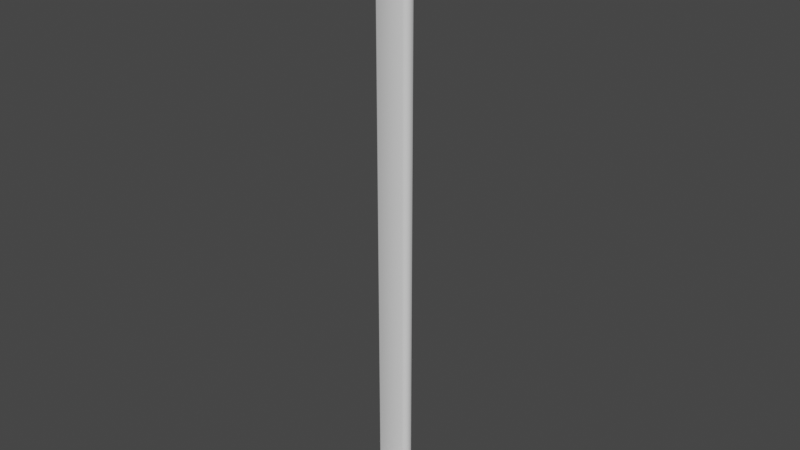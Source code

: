 # Source: divider.blend  (saved by Blender 2.92.15; exported with 4.5.12 LTS)
import bpy
from mathutils import Matrix  # noqa: F401  (used for matrix-valued properties, if any)

bpy.ops.wm.read_factory_settings(use_empty=True)
scene = bpy.context.scene
scene.name = 'Scene'

# ---- materials (node trees are filled in below, after node groups)
mat_atlas_colors = bpy.data.materials.new('atlas_colors')

# ---- node groups
ng_auto_smooth = bpy.data.node_groups.new('Auto Smooth', 'GeometryNodeTree')
_s = ng_auto_smooth.interface.new_socket(name='Geometry', in_out='OUTPUT', socket_type='NodeSocketGeometry')
_s = ng_auto_smooth.interface.new_socket(name='Geometry', in_out='INPUT', socket_type='NodeSocketGeometry')
_s = ng_auto_smooth.interface.new_socket(name='Angle', in_out='INPUT', socket_type='NodeSocketFloat')
_s.subtype = 'ANGLE'
_s.min_value = 0.0
_s.max_value = 3.142
ng_auto_smooth.is_modifier = True
_N = ng_auto_smooth.nodes; _L = ng_auto_smooth.links
n0 = _N.new('NodeGroupOutput'); n0.name = 'Group Output'; n0.location = (480, -100)
n1 = _N.new('NodeGroupInput'); n1.name = 'Group Input'; n1.location = (-420, -300)
n2 = _N.new('NodeGroupInput'); n2.name = 'Group Input.001'; n2.location = (-60, -100)
n3 = _N.new('GeometryNodeSetShadeSmooth'); n3.name = 'Set Shade Smooth'; n3.location = (120, -100)
n3.domain = 'EDGE'
n4 = _N.new('GeometryNodeSetShadeSmooth'); n4.name = 'Set Shade Smooth.001'; n4.location = (300, -100)
n5 = _N.new('GeometryNodeInputMeshEdgeAngle'); n5.name = 'Edge Angle'; n5.location = (-420, -220)
n6 = _N.new('GeometryNodeInputEdgeSmooth'); n6.name = 'Is Edge Smooth'; n6.location = (-60, -160)
n7 = _N.new('GeometryNodeInputShadeSmooth'); n7.name = 'Is Face Smooth'; n7.location = (-240, -340)
n8 = _N.new('FunctionNodeBooleanMath'); n8.name = 'Boolean Math'; n8.location = (-60, -220)
n9 = _N.new('FunctionNodeCompare'); n9.name = 'Compare'; n9.location = (-240, -180)
n9.operation = 'LESS_EQUAL'
_L.new(n5.outputs[0], n9.inputs[0])
_L.new(n4.outputs[0], n0.inputs[0])
_L.new(n1.outputs[1], n9.inputs[1])
_L.new(n9.outputs[0], n8.inputs[0])
_L.new(n7.outputs[0], n8.inputs[1])
_L.new(n2.outputs[0], n3.inputs[0])
_L.new(n6.outputs[0], n3.inputs[1])
_L.new(n3.outputs[0], n4.inputs[0])
_L.new(n8.outputs[0], n3.inputs[2])
n0.is_active_output = True

# ---- material node trees

# ---- world
world_world = bpy.data.worlds.new('World'); scene.world = world_world
world_world.use_nodes = True; world_world.node_tree.nodes.clear()
_N = world_world.node_tree.nodes; _L = world_world.node_tree.links
n0 = _N.new('ShaderNodeOutputWorld'); n0.name = 'World Output'; n0.location = (300, 300)
n1 = _N.new('ShaderNodeBackground'); n1.name = 'Background'; n1.location = (10, 300)
n1.inputs[0].default_value = (0.05088, 0.05088, 0.05088, 1.0)
_L.new(n1.outputs[0], n0.inputs[0])
n0.is_active_output = True
world_world.color = (0.05088, 0.05088, 0.05088)
world_world.use_sun_shadow = False
world_world.sun_shadow_jitter_overblur = 0.0

# ---- meshes
me_divider = bpy.data.meshes.new('divider')
me_divider.from_pydata([(0.009632, 1.281, -0.02297), (-0.009603, 1.281, -0.02297), (-0.005693, 1.281, -0.02657), (1.457e-05, 1.281, -0.02821), (0.01589, 1.281, -0.0003764), (0.0119, 1.281, -0.005537), (0.01135, 1.281, -0.01836), (0.03371, 1.281, 0.004237), (-0.01132, 1.281, -0.01836), (-0.03799, 1.281, 0.01839), (-0.03627, 1.281, 0.023), (-0.01187, 1.281, -0.005615), (-0.01586, 1.281, -0.0003764), (-0.02032, 1.281, 0.001735), (0.03309, 1.281, 0.02621), (0.0377, 1.281, 0.0205), (0.0377, 1.281, 0.009397), (0.02918, 1.281, 0.002126), (0.02034, 1.281, 0.001735), (0.005801, 1.281, -0.02649), (-0.03064, 1.281, 0.02754), (0.02848, 1.281, 0.02793), (-0.03369, 1.281, 0.004237), (-0.03767, 1.281, 0.009397), (-0.02915, 1.281, 0.002048), (0.009632, 0.05997, -0.02297), (-0.009603, 0.05997, -0.02297), (-0.005693, 0.05997, -0.02657), (1.457e-05, 0.05997, -0.02821), (0.01589, 0.05997, -0.0003762), (0.0119, 0.05997, -0.005537), (0.01135, 0.05997, -0.01836), (0.03371, 0.05997, 0.004237), (-0.01132, 0.05997, -0.01836), (-0.03799, 0.05997, 0.01839), (-0.03627, 0.05997, 0.023), (-0.01187, 0.05997, -0.005615), (-0.01586, 0.05997, -0.0003762), (-0.02032, 0.05997, 0.001735), (0.03309, 0.05997, 0.02621), (0.0377, 0.05997, 0.0205), (0.0377, 0.05997, 0.009398), (0.02918, 0.05997, 0.002126), (0.02034, 0.05997, 0.001735), (0.005801, 0.05997, -0.02649), (-0.03064, 0.05997, 0.02754), (0.02848, 0.05997, 0.02793), (-0.03369, 0.05997, 0.004237), (-0.03767, 0.05997, 0.009398), (-0.02915, 0.05997, 0.002048), (0.0, 1.345e-08, 0.1001), (0.03425, 1.264e-08, 0.0941), (0.06436, 1.031e-08, 0.07671), (0.08672, 6.727e-09, 0.05007), (0.09861, 2.336e-09, 0.01739), (0.09861, -2.336e-09, -0.01739), (0.08672, -6.727e-09, -0.05007), (0.06436, -1.031e-08, -0.07671), (0.03425, -1.264e-08, -0.0941), (1.512e-08, -1.345e-08, -0.1001), (-0.03425, -1.264e-08, -0.0941), (-0.06436, -1.031e-08, -0.07671), (-0.08672, -6.727e-09, -0.05007), (-0.09861, -2.336e-09, -0.01739), (-0.09861, 2.336e-09, 0.01739), (-0.08672, 6.727e-09, 0.05007), (-0.06436, 1.031e-08, 0.07671), (-0.03425, 1.264e-08, 0.09409), (0.0, 0.01009, 0.1001), (0.03425, 0.01009, 0.0941), (0.06436, 0.01009, 0.07671), (0.08672, 0.01009, 0.05007), (0.09861, 0.01009, 0.01739), (0.09861, 0.01009, -0.01739), (0.08672, 0.01009, -0.05007), (0.06436, 0.01009, -0.07671), (0.03425, 0.01009, -0.0941), (1.512e-08, 0.01009, -0.1001), (-0.03425, 0.01009, -0.0941), (-0.06436, 0.01009, -0.07671), (-0.08672, 0.01009, -0.05007), (-0.09861, 0.01009, -0.01739), (-0.09861, 0.01009, 0.01739), (-0.08672, 0.01009, 0.05007), (-0.06436, 0.01009, 0.07671), (-0.03425, 0.01009, 0.09409), (-1.505e-09, 0.05997, 0.05159), (0.01764, 0.05997, 0.04848), (0.03316, 0.05997, 0.03952), (0.04468, 0.05997, 0.02579), (0.05081, 0.05997, 0.008958), (0.05081, 0.05997, -0.008958), (0.04468, 0.05997, -0.02579), (0.03316, 0.05997, -0.03952), (0.01764, 0.05997, -0.04848), (6.285e-09, 0.05997, -0.05159), (-0.01764, 0.05997, -0.04848), (-0.03316, 0.05997, -0.03952), (-0.04468, 0.05997, -0.02579), (-0.05081, 0.05997, -0.008958), (-0.05081, 0.05997, 0.008958), (-0.04468, 0.05997, 0.02579), (-0.03316, 0.05997, 0.03952), (-0.01764, 0.05997, 0.04848), (0.0377, 1.255, 0.0205), (0.03309, 1.255, 0.02621), (0.02848, 1.255, 0.02793), (-0.03064, 1.255, 0.02754), (0.01135, 1.255, -0.01836), (0.0119, 1.255, -0.005537), (0.02034, 1.255, 0.001735), (0.02918, 1.255, 0.002126), (-0.02915, 1.255, 0.002048), (-0.02032, 1.255, 0.001735), (-0.03627, 1.255, 0.023), (-0.03799, 1.255, 0.01839), (-0.01586, 1.255, -0.0003764), (-0.01132, 1.255, -0.01836), (-0.009603, 1.255, -0.02297), (-0.01187, 1.255, -0.005615), (0.01589, 1.255, -0.0003764), (0.03371, 1.255, 0.004237), (-0.03369, 1.255, 0.004237), (-0.03767, 1.255, 0.009397), (0.0377, 1.255, 0.009397), (1.457e-05, 1.255, -0.02821), (-0.005693, 1.255, -0.02657), (0.005801, 1.255, -0.02649), (0.009632, 1.255, -0.02297), (0.0377, 1.158, 0.0205), (0.02848, 1.158, 0.02793), (0.01135, 1.158, -0.01836), (0.02034, 1.158, 0.001735), (-0.02915, 1.158, 0.002048), (-0.03627, 1.158, 0.023), (-0.01132, 1.158, -0.01836), (-0.01187, 1.158, -0.005615), (0.01589, 1.158, -0.0003764), (-0.03369, 1.158, 0.004237), (-0.03767, 1.158, 0.009397), (0.0377, 1.158, 0.009397), (1.457e-05, 1.158, -0.02821), (0.005801, 1.158, -0.02649), (0.03309, 1.158, 0.02621), (-0.03064, 1.158, 0.02754), (0.0119, 1.158, -0.005537), (0.02918, 1.158, 0.002126), (-0.02032, 1.158, 0.001735), (-0.03799, 1.158, 0.01839), (-0.01586, 1.158, -0.0003764), (-0.009603, 1.158, -0.02297), (0.03371, 1.158, 0.004237), (-0.005693, 1.158, -0.02657), (0.009632, 1.158, -0.02297), (0.0377, 1.131, 0.0205), (0.02848, 1.131, 0.02793), (0.01135, 1.131, -0.01836), (0.02034, 1.131, 0.001735), (-0.02915, 1.131, 0.002048), (-0.03627, 1.131, 0.023), (-0.01132, 1.131, -0.01836), (-0.01187, 1.131, -0.005615), (0.01589, 1.131, -0.0003764), (-0.03369, 1.131, 0.004237), (-0.03767, 1.131, 0.009397), (0.0377, 1.131, 0.009397), (1.457e-05, 1.131, -0.02821), (0.005801, 1.131, -0.02649), (0.03309, 1.131, 0.02621), (-0.03064, 1.131, 0.02754), (0.0119, 1.131, -0.005537), (0.02918, 1.131, 0.002126), (-0.02032, 1.131, 0.001735), (-0.03799, 1.131, 0.01839), (-0.01586, 1.131, -0.0003764), (-0.009603, 1.131, -0.02297), (0.03371, 1.131, 0.004237), (-0.005693, 1.131, -0.02657), (0.009632, 1.131, -0.02297), (0.0377, 1.055, 0.0205), (0.02848, 1.055, 0.02793), (0.01135, 1.055, -0.01836), (0.02034, 1.055, 0.001735), (-0.02915, 1.055, 0.002048), (-0.03627, 1.055, 0.023), (-0.01132, 1.055, -0.01836), (-0.01187, 1.055, -0.005615), (0.01589, 1.055, -0.0003764), (-0.03369, 1.055, 0.004237), (-0.03767, 1.055, 0.009397), (0.0377, 1.055, 0.009397), (1.457e-05, 1.055, -0.02821), (0.005801, 1.055, -0.02649), (0.03309, 1.055, 0.02621), (-0.03064, 1.055, 0.02754), (0.0119, 1.055, -0.005537), (0.02918, 1.055, 0.002126), (-0.02032, 1.055, 0.001735), (-0.03799, 1.055, 0.01839), (-0.01586, 1.055, -0.0003764), (-0.009603, 1.055, -0.02297), (0.03371, 1.055, 0.004237), (-0.005693, 1.055, -0.02657), (0.009632, 1.055, -0.02297)], [], [(193, 179, 40, 39), (194, 180, 46, 45), (195, 181, 31, 30), (196, 182, 43, 42), (197, 183, 49, 38), (198, 184, 35, 34), (199, 197, 38, 37), (184, 194, 45, 35), (200, 185, 33, 26), (185, 186, 36, 33), (180, 193, 39, 46), (182, 187, 29, 43), (187, 195, 30, 29), (201, 196, 42, 32), (183, 188, 47, 49), (188, 189, 48, 47), (179, 190, 41, 40), (202, 191, 28, 27), (190, 201, 32, 41), (200, 202, 27, 26), (203, 192, 44, 25), (186, 199, 37, 36), (192, 191, 28, 44), (203, 181, 31, 25), (189, 198, 34, 48), (22, 24, 13, 12, 11, 8, 1, 2, 3, 19, 0, 6, 5, 4, 18, 17, 7, 16, 15, 14, 21, 20, 10, 9, 23), (61, 60, 78, 79), (54, 53, 71, 72), (62, 61, 79, 80), (55, 54, 72, 73), (63, 62, 80, 81), (56, 55, 73, 74), (64, 63, 81, 82), (57, 56, 74, 75), (65, 64, 82, 83), (58, 57, 75, 76), (51, 50, 68, 69), (66, 65, 83, 84), (59, 58, 76, 77), (52, 51, 69, 70), (67, 66, 84, 85), (60, 59, 77, 78), (53, 52, 70, 71), (50, 67, 85, 68), (83, 82, 100, 101), (76, 75, 93, 94), (69, 68, 86, 87), (84, 83, 101, 102), (77, 76, 94, 95), (70, 69, 87, 88), (85, 84, 102, 103), (78, 77, 95, 96), (71, 70, 88, 89), (68, 85, 103, 86), (79, 78, 96, 97), (72, 71, 89, 90), (80, 79, 97, 98), (73, 72, 90, 91), (81, 80, 98, 99), (74, 73, 91, 92), (82, 81, 99, 100), (75, 74, 92, 93), (87, 86, 103, 102, 101, 100, 99, 98, 97, 96, 95, 94, 93, 92, 91, 90, 89, 88), (23, 9, 115, 123), (0, 6, 108, 128), (19, 3, 125, 127), (11, 12, 116, 119), (0, 19, 127, 128), (1, 2, 126, 118), (16, 7, 121, 124), (2, 3, 125, 126), (15, 16, 124, 104), (22, 23, 123, 122), (24, 22, 122, 112), (7, 17, 111, 121), (4, 5, 109, 120), (18, 4, 120, 110), (21, 14, 105, 106), (8, 11, 119, 117), (1, 8, 117, 118), (10, 20, 107, 114), (12, 13, 113, 116), (9, 10, 114, 115), (13, 24, 112, 113), (17, 18, 110, 111), (5, 6, 108, 109), (20, 21, 106, 107), (14, 15, 104, 105), (123, 115, 148, 139), (128, 108, 131, 153), (127, 125, 141, 142), (119, 116, 149, 136), (128, 127, 142, 153), (118, 126, 152, 150), (124, 121, 151, 140), (126, 125, 141, 152), (104, 124, 140, 129), (122, 123, 139, 138), (112, 122, 138, 133), (121, 111, 146, 151), (120, 109, 145, 137), (110, 120, 137, 132), (106, 105, 143, 130), (117, 119, 136, 135), (118, 117, 135, 150), (114, 107, 144, 134), (116, 113, 147, 149), (115, 114, 134, 148), (113, 112, 133, 147), (111, 110, 132, 146), (109, 108, 131, 145), (107, 106, 130, 144), (105, 104, 129, 143), (139, 148, 173, 164), (153, 131, 156, 178), (142, 141, 166, 167), (136, 149, 174, 161), (153, 142, 167, 178), (150, 152, 177, 175), (140, 151, 176, 165), (152, 141, 166, 177), (129, 140, 165, 154), (138, 139, 164, 163), (133, 138, 163, 158), (151, 146, 171, 176), (137, 145, 170, 162), (132, 137, 162, 157), (130, 143, 168, 155), (135, 136, 161, 160), (150, 135, 160, 175), (134, 144, 169, 159), (149, 147, 172, 174), (148, 134, 159, 173), (147, 133, 158, 172), (146, 132, 157, 171), (145, 131, 156, 170), (144, 130, 155, 169), (143, 129, 154, 168), (164, 173, 198, 189), (178, 156, 181, 203), (167, 166, 191, 192), (161, 174, 199, 186), (178, 167, 192, 203), (175, 177, 202, 200), (165, 176, 201, 190), (177, 166, 191, 202), (154, 165, 190, 179), (163, 164, 189, 188), (158, 163, 188, 183), (176, 171, 196, 201), (162, 170, 195, 187), (157, 162, 187, 182), (155, 168, 193, 180), (160, 161, 186, 185), (175, 160, 185, 200), (159, 169, 194, 184), (174, 172, 197, 199), (173, 159, 184, 198), (172, 158, 183, 197), (171, 157, 182, 196), (170, 156, 181, 195), (169, 155, 180, 194), (168, 154, 179, 193)])
me_divider.polygons.foreach_set('use_smooth', [True] * 163)
_k = set([(0, 6), (0, 19), (1, 2), (1, 8), (2, 3), (3, 19), (4, 5), (4, 18), (5, 6), (7, 16), (7, 17), (8, 11), (9, 10), (9, 23), (10, 20), (11, 12), (12, 13), (13, 24), (14, 15), (14, 21), (15, 16), (17, 18), (20, 21), (22, 23), (22, 24), (68, 69), (68, 85), (69, 70), (70, 71), (71, 72), (72, 73), (73, 74), (74, 75), (75, 76), (76, 77), (77, 78), (78, 79), (79, 80), (80, 81), (81, 82), (82, 83), (83, 84), (84, 85), (86, 87), (86, 103), (87, 88), (88, 89), (89, 90), (90, 91), (91, 92), (92, 93), (93, 94), (94, 95), (95, 96), (96, 97), (97, 98), (98, 99), (99, 100), (100, 101), (101, 102), (102, 103)])
me_divider.attributes.new('sharp_edge', 'BOOLEAN', 'EDGE').data.foreach_set('value', [ (min(e.vertices), max(e.vertices)) in _k for e in me_divider.edges])
_uv = me_divider.uv_layers.new(name='UVMap')
_uv.uv.foreach_set('vector', [0.6493, 0.02746, 0.6491, 0.02745, 0.6491, 0.01119, 0.6493, 0.0112, 0.6506, 0.02746, 0.6496, 0.02746, 0.6496, 0.0112, 0.6506, 0.0112, 0.6474, 0.02744, 0.6471, 0.02744, 0.6471, 0.01117, 0.6474, 0.01118, 0.6482, 0.02745, 0.6479, 0.02744, 0.6479, 0.01118, 0.6482, 0.01119, 0.6523, 0.02748, 0.652, 0.02748, 0.652, 0.01122, 0.6523, 0.01122, 0.6512, 0.02747, 0.6509, 0.02746, 0.6509, 0.0112, 0.6512, 0.01121, 0.6526, 0.02748, 0.6523, 0.02748, 0.6523, 0.01122, 0.6526, 0.01122, 0.6509, 0.02746, 0.6506, 0.02746, 0.6506, 0.0112, 0.6509, 0.0112, 0.6534, 0.02749, 0.6531, 0.02749, 0.6531, 0.01123, 0.6534, 0.01123, 0.6531, 0.02749, 0.6529, 0.02749, 0.6529, 0.01122, 0.6531, 0.01123, 0.6496, 0.02746, 0.6493, 0.02746, 0.6493, 0.0112, 0.6496, 0.0112, 0.6479, 0.02744, 0.6476, 0.02744, 0.6476, 0.01118, 0.6479, 0.01118, 0.6476, 0.02744, 0.6474, 0.02744, 0.6474, 0.01118, 0.6476, 0.01118, 0.6485, 0.02745, 0.6482, 0.02745, 0.6482, 0.01119, 0.6485, 0.01119, 0.652, 0.02748, 0.6517, 0.02747, 0.6517, 0.01121, 0.652, 0.01122, 0.6517, 0.02747, 0.6514, 0.02747, 0.6514, 0.01121, 0.6517, 0.01121, 0.6491, 0.02745, 0.6488, 0.02745, 0.6488, 0.01119, 0.6491, 0.01119, 0.6537, 0.02749, 0.654, 0.02749, 0.654, 0.01122, 0.6537, 0.01123, 0.6488, 0.02745, 0.6485, 0.02745, 0.6485, 0.01119, 0.6488, 0.01119, 0.6534, 0.02749, 0.6537, 0.02749, 0.6537, 0.01123, 0.6534, 0.01123, 0.6468, 0.02744, 0.6465, 0.02743, 0.6465, 0.01117, 0.6468, 0.01118, 0.6529, 0.02749, 0.6526, 0.02748, 0.6526, 0.01122, 0.6529, 0.01122, 0.6465, 0.02743, 0.6462, 0.02743, 0.6462, 0.01117, 0.6465, 0.01117, 0.6468, 0.02744, 0.6471, 0.02744, 0.6471, 0.01117, 0.6468, 0.01118, 0.6514, 0.02747, 0.6512, 0.02747, 0.6512, 0.01121, 0.6514, 0.01121, 0.6573, 0.0231, 0.6573, 0.02321, 0.6571, 0.02336, 0.6571, 0.02346, 0.6571, 0.02362, 0.6573, 0.02385, 0.6573, 0.02396, 0.6573, 0.02409, 0.6572, 0.02421, 0.6571, 0.02427, 0.657, 0.02427, 0.6569, 0.02421, 0.6567, 0.02399, 0.6565, 0.02396, 0.6564, 0.024, 0.6562, 0.02413, 0.6561, 0.02416, 0.656, 0.02413, 0.6558, 0.02394, 0.6558, 0.02376, 0.6558, 0.02366, 0.6569, 0.02273, 0.6571, 0.02273, 0.6572, 0.02278, 0.6573, 0.02295, 0.6596, 0.02438, 0.6596, 0.02521, 0.6594, 0.02521, 0.6594, 0.02438, 0.6596, 0.0153, 0.6596, 0.01612, 0.6594, 0.01612, 0.6594, 0.0153, 0.6596, 0.02356, 0.6596, 0.02438, 0.6594, 0.02438, 0.6594, 0.02356, 0.6596, 0.01447, 0.6596, 0.0153, 0.6594, 0.0153, 0.6594, 0.01447, 0.6596, 0.02273, 0.6596, 0.02356, 0.6594, 0.02356, 0.6594, 0.02273, 0.6596, 0.01365, 0.6596, 0.01447, 0.6594, 0.01447, 0.6594, 0.01365, 0.6596, 0.02191, 0.6596, 0.02273, 0.6594, 0.02273, 0.6594, 0.02191, 0.6596, 0.01282, 0.6596, 0.01365, 0.6594, 0.01365, 0.6594, 0.01282, 0.6596, 0.02108, 0.6596, 0.02191, 0.6594, 0.02191, 0.6594, 0.02108, 0.6596, 0.012, 0.6596, 0.01282, 0.6594, 0.01282, 0.6594, 0.012, 0.6596, 0.01778, 0.6596, 0.0186, 0.6594, 0.0186, 0.6594, 0.01778, 0.6596, 0.02025, 0.6596, 0.02108, 0.6594, 0.02108, 0.6594, 0.02025, 0.6596, 0.01117, 0.6596, 0.012, 0.6594, 0.012, 0.6594, 0.01117, 0.6596, 0.01695, 0.6596, 0.01778, 0.6594, 0.01778, 0.6594, 0.01695, 0.6596, 0.01943, 0.6596, 0.02025, 0.6594, 0.02025, 0.6594, 0.01943, 0.6596, 0.02521, 0.6596, 0.02603, 0.6594, 0.02603, 0.6594, 0.02521, 0.6596, 0.01612, 0.6596, 0.01695, 0.6594, 0.01695, 0.6594, 0.01612, 0.6596, 0.0186, 0.6596, 0.01943, 0.6594, 0.01943, 0.6594, 0.0186, 0.6549, 0.01229, 0.6555, 0.01174, 0.6564, 0.01311, 0.6561, 0.01339, 0.6586, 0.01773, 0.6578, 0.01794, 0.6576, 0.0163, 0.658, 0.01619, 0.6541, 0.01538, 0.654, 0.01456, 0.6557, 0.01456, 0.6557, 0.01498, 0.6544, 0.01297, 0.6549, 0.01229, 0.6561, 0.01339, 0.6559, 0.01374, 0.6594, 0.01734, 0.6586, 0.01773, 0.658, 0.01619, 0.6584, 0.01599, 0.6544, 0.01615, 0.6541, 0.01538, 0.6557, 0.01498, 0.6559, 0.01538, 0.6541, 0.01374, 0.6544, 0.01297, 0.6559, 0.01374, 0.6557, 0.01414, 0.6586, 0.01138, 0.6594, 0.01177, 0.6584, 0.01312, 0.658, 0.01292, 0.6549, 0.01683, 0.6544, 0.01615, 0.6559, 0.01538, 0.6561, 0.01573, 0.654, 0.01456, 0.6541, 0.01374, 0.6557, 0.01414, 0.6557, 0.01456, 0.6578, 0.01118, 0.6586, 0.01138, 0.658, 0.01292, 0.6576, 0.01282, 0.6555, 0.01737, 0.6549, 0.01683, 0.6561, 0.01573, 0.6564, 0.01601, 0.657, 0.01117, 0.6578, 0.01118, 0.6576, 0.01282, 0.6572, 0.01281, 0.6562, 0.01775, 0.6555, 0.01737, 0.6564, 0.01601, 0.6568, 0.0162, 0.6562, 0.01136, 0.657, 0.01117, 0.6572, 0.01281, 0.6568, 0.01291, 0.657, 0.01794, 0.6562, 0.01775, 0.6568, 0.0162, 0.6572, 0.0163, 0.6555, 0.01174, 0.6562, 0.01136, 0.6568, 0.01291, 0.6564, 0.01311, 0.6578, 0.01794, 0.657, 0.01794, 0.6572, 0.0163, 0.6576, 0.0163, 0.6558, 0.02171, 0.6558, 0.02128, 0.6559, 0.02088, 0.6562, 0.02056, 0.6566, 0.02034, 0.657, 0.02027, 0.6574, 0.02034, 0.6578, 0.02056, 0.6581, 0.02088, 0.6582, 0.02128, 0.6582, 0.02171, 0.6581, 0.02211, 0.6578, 0.02243, 0.6574, 0.02265, 0.657, 0.02272, 0.6566, 0.02265, 0.6562, 0.02243, 0.6559, 0.02211, 0.6602, 0.01797, 0.6602, 0.01819, 0.6596, 0.01819, 0.6596, 0.01797, 0.6602, 0.02161, 0.6602, 0.02149, 0.6596, 0.02149, 0.6596, 0.02161, 0.6602, 0.02173, 0.6602, 0.02188, 0.6596, 0.02188, 0.6596, 0.02173, 0.6602, 0.01721, 0.6602, 0.01737, 0.6596, 0.01737, 0.6596, 0.01721, 0.6602, 0.02161, 0.6602, 0.02173, 0.6596, 0.02173, 0.6596, 0.02161, 0.6602, 0.01679, 0.6602, 0.01667, 0.6596, 0.01667, 0.6596, 0.01679, 0.6602, 0.02043, 0.6602, 0.02059, 0.6596, 0.02059, 0.6596, 0.02043, 0.6602, 0.01667, 0.6602, 0.01653, 0.6596, 0.01653, 0.6596, 0.01667, 0.6602, 0.02017, 0.6602, 0.02043, 0.6596, 0.02043, 0.6596, 0.02017, 0.6602, 0.01782, 0.6602, 0.01797, 0.6596, 0.01797, 0.6596, 0.01782, 0.6602, 0.0177, 0.6602, 0.01782, 0.6596, 0.01782, 0.6596, 0.0177, 0.6602, 0.02059, 0.6602, 0.02071, 0.6596, 0.02071, 0.6596, 0.02059, 0.6602, 0.02103, 0.6602, 0.02119, 0.6596, 0.02119, 0.6596, 0.02103, 0.6602, 0.02092, 0.6602, 0.02103, 0.6596, 0.02103, 0.6596, 0.02092, 0.6602, 0.01988, 0.6602, 0.01999, 0.6596, 0.01999, 0.6596, 0.01988, 0.6602, 0.01691, 0.6602, 0.01721, 0.6596, 0.01721, 0.6596, 0.01691, 0.6602, 0.01679, 0.6602, 0.01691, 0.6596, 0.01691, 0.6596, 0.01679, 0.6602, 0.0183, 0.6602, 0.01847, 0.6596, 0.01847, 0.6596, 0.0183, 0.6602, 0.01737, 0.6602, 0.01749, 0.6596, 0.01749, 0.6596, 0.01737, 0.6602, 0.01819, 0.6602, 0.0183, 0.6596, 0.0183, 0.6596, 0.01819, 0.6602, 0.01749, 0.6602, 0.0177, 0.6596, 0.0177, 0.6596, 0.01749, 0.6602, 0.02071, 0.6602, 0.02092, 0.6596, 0.02092, 0.6596, 0.02071, 0.6602, 0.02119, 0.6602, 0.02149, 0.6596, 0.02149, 0.6596, 0.02119, 0.6602, 0.01847, 0.6602, 0.01988, 0.6596, 0.01988, 0.6596, 0.01847, 0.6602, 0.01999, 0.6602, 0.02017, 0.6596, 0.02017, 0.6596, 0.01999, 0.8412, 0.009691, 0.8417, 0.009691, 0.8417, 0.01467, 0.8412, 0.01467, 0.849, 0.009691, 0.8488, 0.009691, 0.8488, 0.01467, 0.849, 0.01467, 0.8493, 0.009691, 0.8496, 0.009691, 0.8496, 0.01467, 0.8493, 0.01467, 0.8396, 0.009691, 0.8399, 0.009691, 0.8399, 0.01467, 0.8396, 0.01467, 0.849, 0.009691, 0.8493, 0.009691, 0.8493, 0.01467, 0.849, 0.01467, 0.8387, 0.009691, 0.8384, 0.009691, 0.8384, 0.01467, 0.8387, 0.01467, 0.8465, 0.009691, 0.8468, 0.009691, 0.8468, 0.01467, 0.8465, 0.01467, 0.8384, 0.009691, 0.8381, 0.009691, 0.8381, 0.01467, 0.8384, 0.01467, 0.8459, 0.009691, 0.8465, 0.009691, 0.8465, 0.01467, 0.8459, 0.01467, 0.8409, 0.009691, 0.8412, 0.009691, 0.8412, 0.01467, 0.8409, 0.01467, 0.8406, 0.009691, 0.8409, 0.009691, 0.8409, 0.01467, 0.8406, 0.01467, 0.8468, 0.009691, 0.8471, 0.009691, 0.8471, 0.01467, 0.8468, 0.01467, 0.8478, 0.009691, 0.8481, 0.009691, 0.8481, 0.01467, 0.8478, 0.01467, 0.8476, 0.009691, 0.8478, 0.009691, 0.8478, 0.01467, 0.8476, 0.01467, 0.8453, 0.009691, 0.8456, 0.009691, 0.8456, 0.01467, 0.8453, 0.01467, 0.8389, 0.009691, 0.8396, 0.009691, 0.8396, 0.01467, 0.8389, 0.01467, 0.8387, 0.009691, 0.8389, 0.009691, 0.8389, 0.01467, 0.8387, 0.01467, 0.8419, 0.009691, 0.8423, 0.009691, 0.8423, 0.01467, 0.8419, 0.01467, 0.8399, 0.009691, 0.8402, 0.009691, 0.8402, 0.01467, 0.8399, 0.01467, 0.8417, 0.009691, 0.8419, 0.009691, 0.8419, 0.01467, 0.8417, 0.01467, 0.8402, 0.009691, 0.8406, 0.009691, 0.8406, 0.01467, 0.8402, 0.01467, 0.8471, 0.009691, 0.8476, 0.009691, 0.8476, 0.01467, 0.8471, 0.01467, 0.8481, 0.009691, 0.8488, 0.009691, 0.8488, 0.01467, 0.8481, 0.01467, 0.8423, 0.009691, 0.8453, 0.009691, 0.8453, 0.01467, 0.8423, 0.01467, 0.8456, 0.009691, 0.8459, 0.009691, 0.8459, 0.01467, 0.8456, 0.01467, 0.6603, 0.01262, 0.6603, 0.01283, 0.6596, 0.01283, 0.6596, 0.01262, 0.6603, 0.01625, 0.6603, 0.01614, 0.6596, 0.01614, 0.6596, 0.01625, 0.6603, 0.01638, 0.6603, 0.01652, 0.6596, 0.01652, 0.6596, 0.01638, 0.6603, 0.01186, 0.6603, 0.01201, 0.6596, 0.01201, 0.6596, 0.01186, 0.6603, 0.01625, 0.6603, 0.01638, 0.6596, 0.01638, 0.6596, 0.01625, 0.6603, 0.01144, 0.6603, 0.01131, 0.6596, 0.01131, 0.6596, 0.01144, 0.6603, 0.01508, 0.6603, 0.01523, 0.6596, 0.01523, 0.6596, 0.01508, 0.6603, 0.01131, 0.6603, 0.01117, 0.6596, 0.01117, 0.6596, 0.01131, 0.6603, 0.01481, 0.6603, 0.01508, 0.6596, 0.01508, 0.6596, 0.01481, 0.6603, 0.01246, 0.6603, 0.01262, 0.6596, 0.01262, 0.6596, 0.01246, 0.6603, 0.01234, 0.6603, 0.01246, 0.6596, 0.01246, 0.6596, 0.01234, 0.6603, 0.01523, 0.6603, 0.01535, 0.6596, 0.01535, 0.6596, 0.01523, 0.6603, 0.01568, 0.6603, 0.01583, 0.6596, 0.01583, 0.6596, 0.01568, 0.6603, 0.01556, 0.6603, 0.01568, 0.6596, 0.01568, 0.6596, 0.01556, 0.6603, 0.01452, 0.6603, 0.01464, 0.6596, 0.01464, 0.6596, 0.01452, 0.6603, 0.01155, 0.6603, 0.01186, 0.6596, 0.01186, 0.6596, 0.01155, 0.6603, 0.01144, 0.6603, 0.01155, 0.6596, 0.01155, 0.6596, 0.01144, 0.6603, 0.01295, 0.6603, 0.01312, 0.6596, 0.01312, 0.6596, 0.01295, 0.6603, 0.01201, 0.6603, 0.01213, 0.6596, 0.01213, 0.6596, 0.01201, 0.6603, 0.01283, 0.6603, 0.01295, 0.6596, 0.01295, 0.6596, 0.01283, 0.6603, 0.01213, 0.6603, 0.01234, 0.6596, 0.01234, 0.6596, 0.01213, 0.6603, 0.01535, 0.6603, 0.01556, 0.6596, 0.01556, 0.6596, 0.01535, 0.6603, 0.01583, 0.6603, 0.01614, 0.6596, 0.01614, 0.6596, 0.01583, 0.6603, 0.01312, 0.6603, 0.01452, 0.6596, 0.01452, 0.6596, 0.01312, 0.6603, 0.01464, 0.6603, 0.01481, 0.6596, 0.01481, 0.6596, 0.01464, 0.8381, 0.0231, 0.8381, 0.02264, 0.8419, 0.02264, 0.8419, 0.0231, 0.8381, 0.01526, 0.8381, 0.01552, 0.8419, 0.01552, 0.8419, 0.01526, 0.8381, 0.015, 0.8381, 0.01469, 0.8419, 0.01469, 0.8419, 0.015, 0.8381, 0.02474, 0.8381, 0.0244, 0.8419, 0.0244, 0.8419, 0.02474, 0.8381, 0.01526, 0.8381, 0.015, 0.8419, 0.015, 0.8419, 0.01526, 0.8381, 0.02564, 0.8381, 0.02591, 0.8419, 0.02591, 0.8419, 0.02564, 0.8381, 0.0178, 0.8381, 0.01747, 0.8419, 0.01747, 0.8419, 0.0178, 0.8381, 0.02591, 0.8381, 0.02622, 0.8419, 0.02622, 0.8419, 0.02591, 0.8381, 0.01837, 0.8381, 0.0178, 0.8419, 0.0178, 0.8419, 0.01837, 0.8381, 0.02344, 0.8381, 0.0231, 0.8419, 0.0231, 0.8419, 0.02344, 0.8381, 0.0237, 0.8381, 0.02344, 0.8419, 0.02344, 0.8419, 0.0237, 0.8381, 0.01747, 0.8381, 0.01721, 0.8419, 0.01721, 0.8419, 0.01747, 0.8381, 0.01651, 0.8381, 0.01617, 0.8419, 0.01617, 0.8419, 0.01651, 0.8381, 0.01676, 0.8381, 0.01651, 0.8419, 0.01651, 0.8419, 0.01676, 0.8381, 0.019, 0.8381, 0.01874, 0.8419, 0.01874, 0.8419, 0.019, 0.8381, 0.02539, 0.8381, 0.02474, 0.8419, 0.02474, 0.8419, 0.02539, 0.8381, 0.02564, 0.8381, 0.02539, 0.8419, 0.02539, 0.8419, 0.02564, 0.8381, 0.02239, 0.8381, 0.02202, 0.8419, 0.02202, 0.8419, 0.02239, 0.8381, 0.0244, 0.8381, 0.02415, 0.8419, 0.02415, 0.8419, 0.0244, 0.8381, 0.02264, 0.8381, 0.02239, 0.8419, 0.02239, 0.8419, 0.02264, 0.8381, 0.02415, 0.8381, 0.0237, 0.8419, 0.0237, 0.8419, 0.02415, 0.8381, 0.01721, 0.8381, 0.01676, 0.8419, 0.01676, 0.8419, 0.01721, 0.8381, 0.01617, 0.8381, 0.01552, 0.8419, 0.01552, 0.8419, 0.01617, 0.8381, 0.02202, 0.8381, 0.019, 0.8419, 0.019, 0.8419, 0.02202, 0.8381, 0.01874, 0.8381, 0.01837, 0.8419, 0.01837, 0.8419, 0.01874])
me_divider.materials.append(mat_atlas_colors)
me_divider.use_remesh_fix_poles = True
me_divider.use_remesh_preserve_attributes = False
me_divider.use_mirror_vertex_groups = False
me_divider.update()

# ---- objects
ob_divider = bpy.data.objects.new('divider', me_divider)

# ---- transforms, parenting, visibility, modifiers, constraints
ob_divider.location = (0.0, 0.0, 0.0)
ob_divider.rotation_mode = 'QUATERNION'
ob_divider.rotation_quaternion = (0.7071, 0.7071, 0.0, 0.0)
ob_divider.lineart.crease_threshold = 0.0
_m = ob_divider.modifiers.new('Auto Smooth', 'NODES')
_m.node_group = ng_auto_smooth
_gi = [s.identifier for s in ng_auto_smooth.interface.items_tree if s.item_type == 'SOCKET' and s.in_out == 'INPUT']
_m[_gi[1]] = 1.047  # Angle

# ---- collection membership
scene.collection.objects.link(ob_divider)

# ---- scene / render settings (as saved in the file)
scene.frame_start = 1; scene.frame_end = 250; scene.frame_set(1)
scene.render.engine = 'BLENDER_EEVEE_NEXT'
scene.cycles.use_denoising = False
scene.cycles.samples = 128
scene.cycles.sampling_pattern = 'TABULATED_SOBOL'
scene.cycles.use_adaptive_sampling = False
scene.cycles.use_light_tree = False
scene.view_settings.view_transform = 'Filmic'
bpy.context.view_layer.update()

# ---- added for rendering (the .blend has no active camera and no usable light): camera, sun
cam_auto = bpy.data.cameras.new('AutoCamera')
cam_auto.lens = 50.0
cam_auto.sensor_width = 36.0
cam_auto.clip_end = 1000.0
ob_auto_camera = bpy.data.objects.new('AutoCamera', cam_auto)
scene.collection.objects.link(ob_auto_camera)
ob_auto_camera.location = (1.21341, -1.45609, 1.61123)
ob_auto_camera.rotation_euler = (1.09748, -7.21219e-08, 0.694738)
scene.camera = ob_auto_camera
light_auto_sun = bpy.data.lights.new('AutoSun', 'SUN')
light_auto_sun.energy = 3.0
light_auto_sun.angle = 0.0523599
ob_auto_sun = bpy.data.objects.new('AutoSun', light_auto_sun)
scene.collection.objects.link(ob_auto_sun)
ob_auto_sun.rotation_euler = (0.872665, 0.174533, 0.523599)
bpy.context.view_layer.update()
